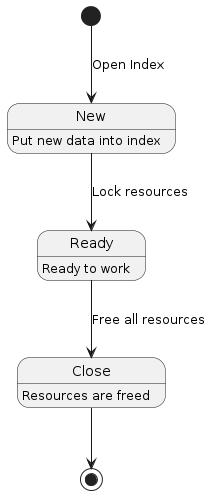

The diagram above was rendered by PlantUML. Its source (embedded in the PNG):
@startuml
'Index state diagram

New: Put new data into index
Ready: Ready to work
Close: Resources are freed

[*] --> New: Open Index
New --> Ready: Lock resources
Ready --> Close: Free all resources
Close --> [*]
@enduml